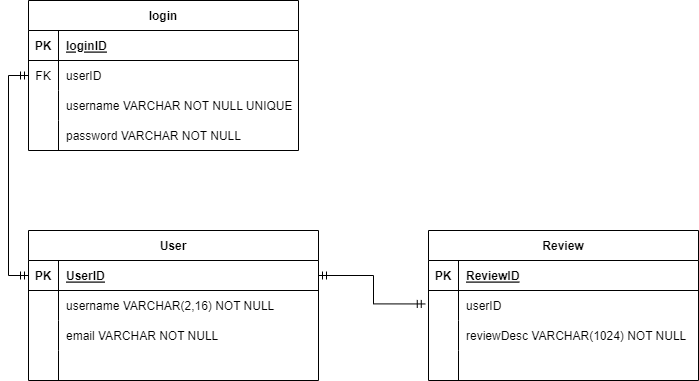

The diagram above was exported from draw.io. Its source (the exported page's mxGraphModel, read from the mxfile embedded in the PNG):
<mxGraphModel dx="1422" dy="737" grid="1" gridSize="10" guides="1" tooltips="1" connect="1" arrows="1" fold="1" page="1" pageScale="1" pageWidth="827" pageHeight="1169" math="0" shadow="0">
  <root>
    <mxCell id="0" />
    <mxCell id="1" parent="0" />
    <mxCell id="XD_Zs9eIj3v5hVoq-MZ_-1" value="User" style="shape=table;startSize=30;container=1;collapsible=1;childLayout=tableLayout;fixedRows=1;rowLines=0;fontStyle=1;align=center;resizeLast=1;" parent="1" vertex="1">
      <mxGeometry x="200" y="280" width="290" height="150" as="geometry" />
    </mxCell>
    <mxCell id="XD_Zs9eIj3v5hVoq-MZ_-2" value="" style="shape=tableRow;horizontal=0;startSize=0;swimlaneHead=0;swimlaneBody=0;fillColor=none;collapsible=0;dropTarget=0;points=[[0,0.5],[1,0.5]];portConstraint=eastwest;top=0;left=0;right=0;bottom=1;" parent="XD_Zs9eIj3v5hVoq-MZ_-1" vertex="1">
      <mxGeometry y="30" width="290" height="30" as="geometry" />
    </mxCell>
    <mxCell id="XD_Zs9eIj3v5hVoq-MZ_-3" value="PK" style="shape=partialRectangle;connectable=0;fillColor=none;top=0;left=0;bottom=0;right=0;fontStyle=1;overflow=hidden;" parent="XD_Zs9eIj3v5hVoq-MZ_-2" vertex="1">
      <mxGeometry width="30" height="30" as="geometry">
        <mxRectangle width="30" height="30" as="alternateBounds" />
      </mxGeometry>
    </mxCell>
    <mxCell id="XD_Zs9eIj3v5hVoq-MZ_-4" value="UserID" style="shape=partialRectangle;connectable=0;fillColor=none;top=0;left=0;bottom=0;right=0;align=left;spacingLeft=6;fontStyle=5;overflow=hidden;" parent="XD_Zs9eIj3v5hVoq-MZ_-2" vertex="1">
      <mxGeometry x="30" width="260" height="30" as="geometry">
        <mxRectangle width="260" height="30" as="alternateBounds" />
      </mxGeometry>
    </mxCell>
    <mxCell id="XD_Zs9eIj3v5hVoq-MZ_-5" value="" style="shape=tableRow;horizontal=0;startSize=0;swimlaneHead=0;swimlaneBody=0;fillColor=none;collapsible=0;dropTarget=0;points=[[0,0.5],[1,0.5]];portConstraint=eastwest;top=0;left=0;right=0;bottom=0;" parent="XD_Zs9eIj3v5hVoq-MZ_-1" vertex="1">
      <mxGeometry y="60" width="290" height="30" as="geometry" />
    </mxCell>
    <mxCell id="XD_Zs9eIj3v5hVoq-MZ_-6" value="" style="shape=partialRectangle;connectable=0;fillColor=none;top=0;left=0;bottom=0;right=0;editable=1;overflow=hidden;" parent="XD_Zs9eIj3v5hVoq-MZ_-5" vertex="1">
      <mxGeometry width="30" height="30" as="geometry">
        <mxRectangle width="30" height="30" as="alternateBounds" />
      </mxGeometry>
    </mxCell>
    <mxCell id="XD_Zs9eIj3v5hVoq-MZ_-7" value="username VARCHAR(2,16) NOT NULL" style="shape=partialRectangle;connectable=0;fillColor=none;top=0;left=0;bottom=0;right=0;align=left;spacingLeft=6;overflow=hidden;" parent="XD_Zs9eIj3v5hVoq-MZ_-5" vertex="1">
      <mxGeometry x="30" width="260" height="30" as="geometry">
        <mxRectangle width="260" height="30" as="alternateBounds" />
      </mxGeometry>
    </mxCell>
    <mxCell id="XD_Zs9eIj3v5hVoq-MZ_-8" value="" style="shape=tableRow;horizontal=0;startSize=0;swimlaneHead=0;swimlaneBody=0;fillColor=none;collapsible=0;dropTarget=0;points=[[0,0.5],[1,0.5]];portConstraint=eastwest;top=0;left=0;right=0;bottom=0;" parent="XD_Zs9eIj3v5hVoq-MZ_-1" vertex="1">
      <mxGeometry y="90" width="290" height="30" as="geometry" />
    </mxCell>
    <mxCell id="XD_Zs9eIj3v5hVoq-MZ_-9" value="" style="shape=partialRectangle;connectable=0;fillColor=none;top=0;left=0;bottom=0;right=0;editable=1;overflow=hidden;" parent="XD_Zs9eIj3v5hVoq-MZ_-8" vertex="1">
      <mxGeometry width="30" height="30" as="geometry">
        <mxRectangle width="30" height="30" as="alternateBounds" />
      </mxGeometry>
    </mxCell>
    <mxCell id="XD_Zs9eIj3v5hVoq-MZ_-10" value="email VARCHAR NOT NULL" style="shape=partialRectangle;connectable=0;fillColor=none;top=0;left=0;bottom=0;right=0;align=left;spacingLeft=6;overflow=hidden;" parent="XD_Zs9eIj3v5hVoq-MZ_-8" vertex="1">
      <mxGeometry x="30" width="260" height="30" as="geometry">
        <mxRectangle width="260" height="30" as="alternateBounds" />
      </mxGeometry>
    </mxCell>
    <mxCell id="XD_Zs9eIj3v5hVoq-MZ_-11" value="" style="shape=tableRow;horizontal=0;startSize=0;swimlaneHead=0;swimlaneBody=0;fillColor=none;collapsible=0;dropTarget=0;points=[[0,0.5],[1,0.5]];portConstraint=eastwest;top=0;left=0;right=0;bottom=0;" parent="XD_Zs9eIj3v5hVoq-MZ_-1" vertex="1">
      <mxGeometry y="120" width="290" height="30" as="geometry" />
    </mxCell>
    <mxCell id="XD_Zs9eIj3v5hVoq-MZ_-12" value="" style="shape=partialRectangle;connectable=0;fillColor=none;top=0;left=0;bottom=0;right=0;editable=1;overflow=hidden;" parent="XD_Zs9eIj3v5hVoq-MZ_-11" vertex="1">
      <mxGeometry width="30" height="30" as="geometry">
        <mxRectangle width="30" height="30" as="alternateBounds" />
      </mxGeometry>
    </mxCell>
    <mxCell id="XD_Zs9eIj3v5hVoq-MZ_-13" value="" style="shape=partialRectangle;connectable=0;fillColor=none;top=0;left=0;bottom=0;right=0;align=left;spacingLeft=6;overflow=hidden;" parent="XD_Zs9eIj3v5hVoq-MZ_-11" vertex="1">
      <mxGeometry x="30" width="260" height="30" as="geometry">
        <mxRectangle width="260" height="30" as="alternateBounds" />
      </mxGeometry>
    </mxCell>
    <mxCell id="XD_Zs9eIj3v5hVoq-MZ_-14" value="login" style="shape=table;startSize=30;container=1;collapsible=1;childLayout=tableLayout;fixedRows=1;rowLines=0;fontStyle=1;align=center;resizeLast=1;" parent="1" vertex="1">
      <mxGeometry x="200" y="50" width="270" height="150" as="geometry" />
    </mxCell>
    <mxCell id="XD_Zs9eIj3v5hVoq-MZ_-15" value="" style="shape=tableRow;horizontal=0;startSize=0;swimlaneHead=0;swimlaneBody=0;fillColor=none;collapsible=0;dropTarget=0;points=[[0,0.5],[1,0.5]];portConstraint=eastwest;top=0;left=0;right=0;bottom=1;" parent="XD_Zs9eIj3v5hVoq-MZ_-14" vertex="1">
      <mxGeometry y="30" width="270" height="30" as="geometry" />
    </mxCell>
    <mxCell id="XD_Zs9eIj3v5hVoq-MZ_-16" value="PK" style="shape=partialRectangle;connectable=0;fillColor=none;top=0;left=0;bottom=0;right=0;fontStyle=1;overflow=hidden;" parent="XD_Zs9eIj3v5hVoq-MZ_-15" vertex="1">
      <mxGeometry width="30" height="30" as="geometry">
        <mxRectangle width="30" height="30" as="alternateBounds" />
      </mxGeometry>
    </mxCell>
    <mxCell id="XD_Zs9eIj3v5hVoq-MZ_-17" value="loginID" style="shape=partialRectangle;connectable=0;fillColor=none;top=0;left=0;bottom=0;right=0;align=left;spacingLeft=6;fontStyle=5;overflow=hidden;" parent="XD_Zs9eIj3v5hVoq-MZ_-15" vertex="1">
      <mxGeometry x="30" width="240" height="30" as="geometry">
        <mxRectangle width="240" height="30" as="alternateBounds" />
      </mxGeometry>
    </mxCell>
    <mxCell id="XD_Zs9eIj3v5hVoq-MZ_-18" value="" style="shape=tableRow;horizontal=0;startSize=0;swimlaneHead=0;swimlaneBody=0;fillColor=none;collapsible=0;dropTarget=0;points=[[0,0.5],[1,0.5]];portConstraint=eastwest;top=0;left=0;right=0;bottom=0;" parent="XD_Zs9eIj3v5hVoq-MZ_-14" vertex="1">
      <mxGeometry y="60" width="270" height="30" as="geometry" />
    </mxCell>
    <mxCell id="XD_Zs9eIj3v5hVoq-MZ_-19" value="FK" style="shape=partialRectangle;connectable=0;fillColor=none;top=0;left=0;bottom=0;right=0;editable=1;overflow=hidden;" parent="XD_Zs9eIj3v5hVoq-MZ_-18" vertex="1">
      <mxGeometry width="30" height="30" as="geometry">
        <mxRectangle width="30" height="30" as="alternateBounds" />
      </mxGeometry>
    </mxCell>
    <mxCell id="XD_Zs9eIj3v5hVoq-MZ_-20" value="userID" style="shape=partialRectangle;connectable=0;fillColor=none;top=0;left=0;bottom=0;right=0;align=left;spacingLeft=6;overflow=hidden;" parent="XD_Zs9eIj3v5hVoq-MZ_-18" vertex="1">
      <mxGeometry x="30" width="240" height="30" as="geometry">
        <mxRectangle width="240" height="30" as="alternateBounds" />
      </mxGeometry>
    </mxCell>
    <mxCell id="XD_Zs9eIj3v5hVoq-MZ_-21" value="" style="shape=tableRow;horizontal=0;startSize=0;swimlaneHead=0;swimlaneBody=0;fillColor=none;collapsible=0;dropTarget=0;points=[[0,0.5],[1,0.5]];portConstraint=eastwest;top=0;left=0;right=0;bottom=0;" parent="XD_Zs9eIj3v5hVoq-MZ_-14" vertex="1">
      <mxGeometry y="90" width="270" height="30" as="geometry" />
    </mxCell>
    <mxCell id="XD_Zs9eIj3v5hVoq-MZ_-22" value="" style="shape=partialRectangle;connectable=0;fillColor=none;top=0;left=0;bottom=0;right=0;editable=1;overflow=hidden;" parent="XD_Zs9eIj3v5hVoq-MZ_-21" vertex="1">
      <mxGeometry width="30" height="30" as="geometry">
        <mxRectangle width="30" height="30" as="alternateBounds" />
      </mxGeometry>
    </mxCell>
    <mxCell id="XD_Zs9eIj3v5hVoq-MZ_-23" value="username VARCHAR NOT NULL UNIQUE" style="shape=partialRectangle;connectable=0;fillColor=none;top=0;left=0;bottom=0;right=0;align=left;spacingLeft=6;overflow=hidden;" parent="XD_Zs9eIj3v5hVoq-MZ_-21" vertex="1">
      <mxGeometry x="30" width="240" height="30" as="geometry">
        <mxRectangle width="240" height="30" as="alternateBounds" />
      </mxGeometry>
    </mxCell>
    <mxCell id="XD_Zs9eIj3v5hVoq-MZ_-24" value="" style="shape=tableRow;horizontal=0;startSize=0;swimlaneHead=0;swimlaneBody=0;fillColor=none;collapsible=0;dropTarget=0;points=[[0,0.5],[1,0.5]];portConstraint=eastwest;top=0;left=0;right=0;bottom=0;" parent="XD_Zs9eIj3v5hVoq-MZ_-14" vertex="1">
      <mxGeometry y="120" width="270" height="30" as="geometry" />
    </mxCell>
    <mxCell id="XD_Zs9eIj3v5hVoq-MZ_-25" value="" style="shape=partialRectangle;connectable=0;fillColor=none;top=0;left=0;bottom=0;right=0;editable=1;overflow=hidden;" parent="XD_Zs9eIj3v5hVoq-MZ_-24" vertex="1">
      <mxGeometry width="30" height="30" as="geometry">
        <mxRectangle width="30" height="30" as="alternateBounds" />
      </mxGeometry>
    </mxCell>
    <mxCell id="XD_Zs9eIj3v5hVoq-MZ_-26" value="password VARCHAR NOT NULL" style="shape=partialRectangle;connectable=0;fillColor=none;top=0;left=0;bottom=0;right=0;align=left;spacingLeft=6;overflow=hidden;" parent="XD_Zs9eIj3v5hVoq-MZ_-24" vertex="1">
      <mxGeometry x="30" width="240" height="30" as="geometry">
        <mxRectangle width="240" height="30" as="alternateBounds" />
      </mxGeometry>
    </mxCell>
    <mxCell id="XD_Zs9eIj3v5hVoq-MZ_-29" style="edgeStyle=orthogonalEdgeStyle;rounded=0;orthogonalLoop=1;jettySize=auto;html=1;entryX=0;entryY=0.5;entryDx=0;entryDy=0;endArrow=ERmandOne;endFill=0;startArrow=ERmandOne;startFill=0;" parent="1" source="XD_Zs9eIj3v5hVoq-MZ_-2" target="XD_Zs9eIj3v5hVoq-MZ_-18" edge="1">
      <mxGeometry relative="1" as="geometry" />
    </mxCell>
    <mxCell id="XD_Zs9eIj3v5hVoq-MZ_-30" value="Review" style="shape=table;startSize=30;container=1;collapsible=1;childLayout=tableLayout;fixedRows=1;rowLines=0;fontStyle=1;align=center;resizeLast=1;" parent="1" vertex="1">
      <mxGeometry x="600" y="280" width="270" height="150" as="geometry" />
    </mxCell>
    <mxCell id="XD_Zs9eIj3v5hVoq-MZ_-31" value="" style="shape=tableRow;horizontal=0;startSize=0;swimlaneHead=0;swimlaneBody=0;fillColor=none;collapsible=0;dropTarget=0;points=[[0,0.5],[1,0.5]];portConstraint=eastwest;top=0;left=0;right=0;bottom=1;" parent="XD_Zs9eIj3v5hVoq-MZ_-30" vertex="1">
      <mxGeometry y="30" width="270" height="30" as="geometry" />
    </mxCell>
    <mxCell id="XD_Zs9eIj3v5hVoq-MZ_-32" value="PK" style="shape=partialRectangle;connectable=0;fillColor=none;top=0;left=0;bottom=0;right=0;fontStyle=1;overflow=hidden;" parent="XD_Zs9eIj3v5hVoq-MZ_-31" vertex="1">
      <mxGeometry width="30" height="30" as="geometry">
        <mxRectangle width="30" height="30" as="alternateBounds" />
      </mxGeometry>
    </mxCell>
    <mxCell id="XD_Zs9eIj3v5hVoq-MZ_-33" value="ReviewID" style="shape=partialRectangle;connectable=0;fillColor=none;top=0;left=0;bottom=0;right=0;align=left;spacingLeft=6;fontStyle=5;overflow=hidden;" parent="XD_Zs9eIj3v5hVoq-MZ_-31" vertex="1">
      <mxGeometry x="30" width="240" height="30" as="geometry">
        <mxRectangle width="240" height="30" as="alternateBounds" />
      </mxGeometry>
    </mxCell>
    <mxCell id="XD_Zs9eIj3v5hVoq-MZ_-34" value="" style="shape=tableRow;horizontal=0;startSize=0;swimlaneHead=0;swimlaneBody=0;fillColor=none;collapsible=0;dropTarget=0;points=[[0,0.5],[1,0.5]];portConstraint=eastwest;top=0;left=0;right=0;bottom=0;" parent="XD_Zs9eIj3v5hVoq-MZ_-30" vertex="1">
      <mxGeometry y="60" width="270" height="30" as="geometry" />
    </mxCell>
    <mxCell id="XD_Zs9eIj3v5hVoq-MZ_-35" value="" style="shape=partialRectangle;connectable=0;fillColor=none;top=0;left=0;bottom=0;right=0;editable=1;overflow=hidden;" parent="XD_Zs9eIj3v5hVoq-MZ_-34" vertex="1">
      <mxGeometry width="30" height="30" as="geometry">
        <mxRectangle width="30" height="30" as="alternateBounds" />
      </mxGeometry>
    </mxCell>
    <mxCell id="XD_Zs9eIj3v5hVoq-MZ_-36" value="userID" style="shape=partialRectangle;connectable=0;fillColor=none;top=0;left=0;bottom=0;right=0;align=left;spacingLeft=6;overflow=hidden;" parent="XD_Zs9eIj3v5hVoq-MZ_-34" vertex="1">
      <mxGeometry x="30" width="240" height="30" as="geometry">
        <mxRectangle width="240" height="30" as="alternateBounds" />
      </mxGeometry>
    </mxCell>
    <mxCell id="XD_Zs9eIj3v5hVoq-MZ_-37" value="" style="shape=tableRow;horizontal=0;startSize=0;swimlaneHead=0;swimlaneBody=0;fillColor=none;collapsible=0;dropTarget=0;points=[[0,0.5],[1,0.5]];portConstraint=eastwest;top=0;left=0;right=0;bottom=0;" parent="XD_Zs9eIj3v5hVoq-MZ_-30" vertex="1">
      <mxGeometry y="90" width="270" height="30" as="geometry" />
    </mxCell>
    <mxCell id="XD_Zs9eIj3v5hVoq-MZ_-38" value="" style="shape=partialRectangle;connectable=0;fillColor=none;top=0;left=0;bottom=0;right=0;editable=1;overflow=hidden;" parent="XD_Zs9eIj3v5hVoq-MZ_-37" vertex="1">
      <mxGeometry width="30" height="30" as="geometry">
        <mxRectangle width="30" height="30" as="alternateBounds" />
      </mxGeometry>
    </mxCell>
    <mxCell id="XD_Zs9eIj3v5hVoq-MZ_-39" value="reviewDesc VARCHAR(1024) NOT NULL" style="shape=partialRectangle;connectable=0;fillColor=none;top=0;left=0;bottom=0;right=0;align=left;spacingLeft=6;overflow=hidden;" parent="XD_Zs9eIj3v5hVoq-MZ_-37" vertex="1">
      <mxGeometry x="30" width="240" height="30" as="geometry">
        <mxRectangle width="240" height="30" as="alternateBounds" />
      </mxGeometry>
    </mxCell>
    <mxCell id="XD_Zs9eIj3v5hVoq-MZ_-40" value="" style="shape=tableRow;horizontal=0;startSize=0;swimlaneHead=0;swimlaneBody=0;fillColor=none;collapsible=0;dropTarget=0;points=[[0,0.5],[1,0.5]];portConstraint=eastwest;top=0;left=0;right=0;bottom=0;" parent="XD_Zs9eIj3v5hVoq-MZ_-30" vertex="1">
      <mxGeometry y="120" width="270" height="30" as="geometry" />
    </mxCell>
    <mxCell id="XD_Zs9eIj3v5hVoq-MZ_-41" value="" style="shape=partialRectangle;connectable=0;fillColor=none;top=0;left=0;bottom=0;right=0;editable=1;overflow=hidden;" parent="XD_Zs9eIj3v5hVoq-MZ_-40" vertex="1">
      <mxGeometry width="30" height="30" as="geometry">
        <mxRectangle width="30" height="30" as="alternateBounds" />
      </mxGeometry>
    </mxCell>
    <mxCell id="XD_Zs9eIj3v5hVoq-MZ_-42" value="" style="shape=partialRectangle;connectable=0;fillColor=none;top=0;left=0;bottom=0;right=0;align=left;spacingLeft=6;overflow=hidden;" parent="XD_Zs9eIj3v5hVoq-MZ_-40" vertex="1">
      <mxGeometry x="30" width="240" height="30" as="geometry">
        <mxRectangle width="240" height="30" as="alternateBounds" />
      </mxGeometry>
    </mxCell>
    <mxCell id="XD_Zs9eIj3v5hVoq-MZ_-43" style="edgeStyle=orthogonalEdgeStyle;rounded=0;orthogonalLoop=1;jettySize=auto;html=1;entryX=-0.012;entryY=0.448;entryDx=0;entryDy=0;endArrow=ERmandOne;endFill=0;startArrow=ERmandOne;startFill=0;exitX=1;exitY=0.5;exitDx=0;exitDy=0;entryPerimeter=0;" parent="1" source="XD_Zs9eIj3v5hVoq-MZ_-2" target="XD_Zs9eIj3v5hVoq-MZ_-34" edge="1">
      <mxGeometry relative="1" as="geometry">
        <mxPoint x="570" y="300.02857142857135" as="sourcePoint" />
        <mxPoint x="570" y="100" as="targetPoint" />
      </mxGeometry>
    </mxCell>
  </root>
</mxGraphModel>